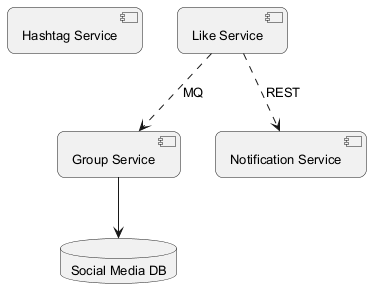

The diagram above was rendered by PlantUML. Its source (embedded in the PNG):
@startuml
skinparam backgroundColor #FFFFFF
skinparam roundCorner 15
skinparam defaultFontSize 13
component "Hashtag Service" as C_HashtagService
component "Group Service" as C_GroupService
component "Notification Service" as C_NotificationService
component "Like Service" as C_LikeService
database "Social Media DB" as DB_social_media
C_GroupService --> DB_social_media
C_LikeService ..> C_GroupService : MQ
C_LikeService ..> C_NotificationService : REST
@enduml